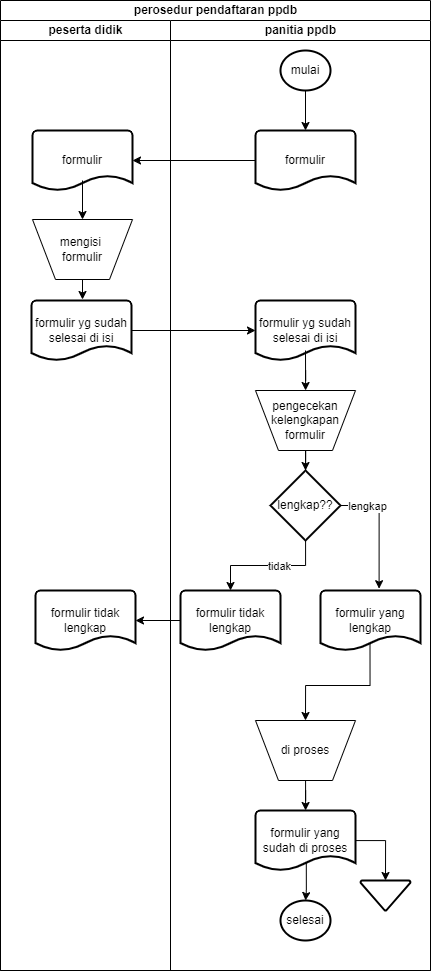

The diagram above was exported from draw.io. Its source (the exported page's mxGraphModel, read from the mxfile embedded in the PNG):
<mxGraphModel dx="1468" dy="911" grid="1" gridSize="10" guides="1" tooltips="1" connect="1" arrows="1" fold="1" page="1" pageScale="1" pageWidth="850" pageHeight="1100" math="0" shadow="0">
  <root>
    <mxCell id="0" />
    <mxCell id="1" parent="0" />
    <mxCell id="LRhagEkOMNuq9Yo1flrx-1" value="perosedur pendaftaran ppdb" style="swimlane;childLayout=stackLayout;resizeParent=1;resizeParentMax=0;startSize=20;html=1;" vertex="1" parent="1">
      <mxGeometry x="240" y="70" width="430" height="970" as="geometry" />
    </mxCell>
    <mxCell id="LRhagEkOMNuq9Yo1flrx-2" value="peserta didik" style="swimlane;startSize=20;html=1;" vertex="1" parent="LRhagEkOMNuq9Yo1flrx-1">
      <mxGeometry y="20" width="170" height="950" as="geometry" />
    </mxCell>
    <mxCell id="LRhagEkOMNuq9Yo1flrx-9" value="formulir" style="strokeWidth=2;html=1;shape=mxgraph.flowchart.document2;whiteSpace=wrap;size=0.25;" vertex="1" parent="LRhagEkOMNuq9Yo1flrx-2">
      <mxGeometry x="31.999999999999545" y="110" width="100" height="60" as="geometry" />
    </mxCell>
    <mxCell id="LRhagEkOMNuq9Yo1flrx-13" value="formulir yg sudah selesai di isi" style="strokeWidth=2;html=1;shape=mxgraph.flowchart.document2;whiteSpace=wrap;size=0.25;" vertex="1" parent="LRhagEkOMNuq9Yo1flrx-2">
      <mxGeometry x="30.999999999999545" y="280" width="100" height="60" as="geometry" />
    </mxCell>
    <mxCell id="LRhagEkOMNuq9Yo1flrx-30" value="formulir tidak lengkap" style="strokeWidth=2;html=1;shape=mxgraph.flowchart.document2;whiteSpace=wrap;size=0.25;" vertex="1" parent="LRhagEkOMNuq9Yo1flrx-2">
      <mxGeometry x="35" y="570" width="100" height="60" as="geometry" />
    </mxCell>
    <mxCell id="LRhagEkOMNuq9Yo1flrx-10" value="" style="edgeStyle=orthogonalEdgeStyle;rounded=0;orthogonalLoop=1;jettySize=auto;html=1;" edge="1" parent="LRhagEkOMNuq9Yo1flrx-1" source="LRhagEkOMNuq9Yo1flrx-5" target="LRhagEkOMNuq9Yo1flrx-9">
      <mxGeometry relative="1" as="geometry" />
    </mxCell>
    <mxCell id="LRhagEkOMNuq9Yo1flrx-3" value="panitia ppdb" style="swimlane;startSize=20;html=1;" vertex="1" parent="LRhagEkOMNuq9Yo1flrx-1">
      <mxGeometry x="170" y="20" width="260" height="950" as="geometry" />
    </mxCell>
    <mxCell id="LRhagEkOMNuq9Yo1flrx-5" value="formulir" style="strokeWidth=2;html=1;shape=mxgraph.flowchart.document2;whiteSpace=wrap;size=0.25;" vertex="1" parent="LRhagEkOMNuq9Yo1flrx-3">
      <mxGeometry x="84.99999999999955" y="110" width="100" height="60" as="geometry" />
    </mxCell>
    <mxCell id="LRhagEkOMNuq9Yo1flrx-8" value="" style="edgeStyle=orthogonalEdgeStyle;rounded=0;orthogonalLoop=1;jettySize=auto;html=1;" edge="1" parent="LRhagEkOMNuq9Yo1flrx-3" source="LRhagEkOMNuq9Yo1flrx-7" target="LRhagEkOMNuq9Yo1flrx-5">
      <mxGeometry relative="1" as="geometry" />
    </mxCell>
    <mxCell id="LRhagEkOMNuq9Yo1flrx-7" value="mulai" style="strokeWidth=2;html=1;shape=mxgraph.flowchart.start_2;whiteSpace=wrap;" vertex="1" parent="LRhagEkOMNuq9Yo1flrx-3">
      <mxGeometry x="109.99999999999955" y="30" width="50" height="40" as="geometry" />
    </mxCell>
    <mxCell id="LRhagEkOMNuq9Yo1flrx-17" value="pengecekan kelengkapan&lt;div&gt;formulir&lt;/div&gt;" style="verticalLabelPosition=middle;verticalAlign=middle;html=1;shape=trapezoid;perimeter=trapezoidPerimeter;whiteSpace=wrap;size=0.23;arcSize=10;flipV=1;labelPosition=center;align=center;" vertex="1" parent="LRhagEkOMNuq9Yo1flrx-3">
      <mxGeometry x="84.99999999999955" y="370" width="100" height="60" as="geometry" />
    </mxCell>
    <mxCell id="LRhagEkOMNuq9Yo1flrx-19" value="lengkap??" style="strokeWidth=2;html=1;shape=mxgraph.flowchart.decision;whiteSpace=wrap;" vertex="1" parent="LRhagEkOMNuq9Yo1flrx-3">
      <mxGeometry x="100" y="450" width="70" height="70" as="geometry" />
    </mxCell>
    <mxCell id="LRhagEkOMNuq9Yo1flrx-26" value="formulir tidak lengkap" style="strokeWidth=2;html=1;shape=mxgraph.flowchart.document2;whiteSpace=wrap;size=0.25;" vertex="1" parent="LRhagEkOMNuq9Yo1flrx-3">
      <mxGeometry x="10" y="570" width="100" height="60" as="geometry" />
    </mxCell>
    <mxCell id="LRhagEkOMNuq9Yo1flrx-15" value="formulir yg sudah selesai di isi" style="strokeWidth=2;html=1;shape=mxgraph.flowchart.document2;whiteSpace=wrap;size=0.25;" vertex="1" parent="LRhagEkOMNuq9Yo1flrx-3">
      <mxGeometry x="85" y="280" width="100" height="60" as="geometry" />
    </mxCell>
    <mxCell id="LRhagEkOMNuq9Yo1flrx-18" value="" style="edgeStyle=orthogonalEdgeStyle;rounded=0;orthogonalLoop=1;jettySize=auto;html=1;exitX=0.5;exitY=0.833;exitDx=0;exitDy=0;exitPerimeter=0;" edge="1" parent="LRhagEkOMNuq9Yo1flrx-3" source="LRhagEkOMNuq9Yo1flrx-15" target="LRhagEkOMNuq9Yo1flrx-17">
      <mxGeometry relative="1" as="geometry" />
    </mxCell>
    <mxCell id="LRhagEkOMNuq9Yo1flrx-53" value="" style="edgeStyle=orthogonalEdgeStyle;rounded=0;orthogonalLoop=1;jettySize=auto;html=1;" edge="1" parent="LRhagEkOMNuq9Yo1flrx-3" source="LRhagEkOMNuq9Yo1flrx-33" target="LRhagEkOMNuq9Yo1flrx-51">
      <mxGeometry relative="1" as="geometry" />
    </mxCell>
    <mxCell id="LRhagEkOMNuq9Yo1flrx-33" value="di proses" style="verticalLabelPosition=middle;verticalAlign=middle;html=1;shape=trapezoid;perimeter=trapezoidPerimeter;whiteSpace=wrap;size=0.23;arcSize=10;flipV=1;labelPosition=center;align=center;" vertex="1" parent="LRhagEkOMNuq9Yo1flrx-3">
      <mxGeometry x="85" y="700" width="100" height="60" as="geometry" />
    </mxCell>
    <mxCell id="LRhagEkOMNuq9Yo1flrx-43" style="edgeStyle=orthogonalEdgeStyle;rounded=0;orthogonalLoop=1;jettySize=auto;html=1;entryX=0.5;entryY=0;entryDx=0;entryDy=0;exitX=0.495;exitY=0.841;exitDx=0;exitDy=0;exitPerimeter=0;" edge="1" parent="LRhagEkOMNuq9Yo1flrx-3" source="LRhagEkOMNuq9Yo1flrx-41" target="LRhagEkOMNuq9Yo1flrx-33">
      <mxGeometry relative="1" as="geometry" />
    </mxCell>
    <mxCell id="LRhagEkOMNuq9Yo1flrx-41" value="formulir yang lengkap" style="strokeWidth=2;html=1;shape=mxgraph.flowchart.document2;whiteSpace=wrap;size=0.25;" vertex="1" parent="LRhagEkOMNuq9Yo1flrx-3">
      <mxGeometry x="150" y="570" width="100" height="60" as="geometry" />
    </mxCell>
    <mxCell id="LRhagEkOMNuq9Yo1flrx-46" style="edgeStyle=orthogonalEdgeStyle;rounded=0;orthogonalLoop=1;jettySize=auto;html=1;entryX=0.5;entryY=0;entryDx=0;entryDy=0;entryPerimeter=0;" edge="1" parent="LRhagEkOMNuq9Yo1flrx-3" source="LRhagEkOMNuq9Yo1flrx-19" target="LRhagEkOMNuq9Yo1flrx-26">
      <mxGeometry relative="1" as="geometry" />
    </mxCell>
    <mxCell id="LRhagEkOMNuq9Yo1flrx-49" value="tidak" style="edgeLabel;html=1;align=center;verticalAlign=middle;resizable=0;points=[];" vertex="1" connectable="0" parent="LRhagEkOMNuq9Yo1flrx-46">
      <mxGeometry x="-0.1649" relative="1" as="geometry">
        <mxPoint as="offset" />
      </mxGeometry>
    </mxCell>
    <mxCell id="LRhagEkOMNuq9Yo1flrx-47" style="edgeStyle=orthogonalEdgeStyle;rounded=0;orthogonalLoop=1;jettySize=auto;html=1;entryX=0.5;entryY=0;entryDx=0;entryDy=0;entryPerimeter=0;" edge="1" parent="LRhagEkOMNuq9Yo1flrx-3" source="LRhagEkOMNuq9Yo1flrx-17" target="LRhagEkOMNuq9Yo1flrx-19">
      <mxGeometry relative="1" as="geometry" />
    </mxCell>
    <mxCell id="LRhagEkOMNuq9Yo1flrx-48" style="edgeStyle=orthogonalEdgeStyle;rounded=0;orthogonalLoop=1;jettySize=auto;html=1;entryX=0.586;entryY=-0.03;entryDx=0;entryDy=0;entryPerimeter=0;" edge="1" parent="LRhagEkOMNuq9Yo1flrx-3" source="LRhagEkOMNuq9Yo1flrx-19" target="LRhagEkOMNuq9Yo1flrx-41">
      <mxGeometry relative="1" as="geometry">
        <Array as="points">
          <mxPoint x="209" y="485" />
        </Array>
      </mxGeometry>
    </mxCell>
    <mxCell id="LRhagEkOMNuq9Yo1flrx-50" value="lengkap" style="edgeLabel;html=1;align=center;verticalAlign=middle;resizable=0;points=[];" vertex="1" connectable="0" parent="LRhagEkOMNuq9Yo1flrx-48">
      <mxGeometry x="-0.5821" relative="1" as="geometry">
        <mxPoint as="offset" />
      </mxGeometry>
    </mxCell>
    <mxCell id="LRhagEkOMNuq9Yo1flrx-54" value="" style="edgeStyle=orthogonalEdgeStyle;rounded=0;orthogonalLoop=1;jettySize=auto;html=1;exitX=0.508;exitY=0.867;exitDx=0;exitDy=0;exitPerimeter=0;" edge="1" parent="LRhagEkOMNuq9Yo1flrx-3" source="LRhagEkOMNuq9Yo1flrx-51" target="LRhagEkOMNuq9Yo1flrx-52">
      <mxGeometry relative="1" as="geometry" />
    </mxCell>
    <mxCell id="LRhagEkOMNuq9Yo1flrx-51" value="formulir yang sudah di proses" style="strokeWidth=2;html=1;shape=mxgraph.flowchart.document2;whiteSpace=wrap;size=0.25;" vertex="1" parent="LRhagEkOMNuq9Yo1flrx-3">
      <mxGeometry x="85" y="790" width="100" height="60" as="geometry" />
    </mxCell>
    <mxCell id="LRhagEkOMNuq9Yo1flrx-52" value="selesai" style="strokeWidth=2;html=1;shape=mxgraph.flowchart.start_2;whiteSpace=wrap;" vertex="1" parent="LRhagEkOMNuq9Yo1flrx-3">
      <mxGeometry x="109.99999999999955" y="880" width="50" height="40" as="geometry" />
    </mxCell>
    <mxCell id="LRhagEkOMNuq9Yo1flrx-55" value="" style="strokeWidth=2;html=1;shape=mxgraph.flowchart.merge_or_storage;whiteSpace=wrap;" vertex="1" parent="LRhagEkOMNuq9Yo1flrx-3">
      <mxGeometry x="190" y="860" width="50" height="30" as="geometry" />
    </mxCell>
    <mxCell id="LRhagEkOMNuq9Yo1flrx-56" style="edgeStyle=orthogonalEdgeStyle;rounded=0;orthogonalLoop=1;jettySize=auto;html=1;entryX=0.5;entryY=0;entryDx=0;entryDy=0;entryPerimeter=0;" edge="1" parent="LRhagEkOMNuq9Yo1flrx-3" source="LRhagEkOMNuq9Yo1flrx-51" target="LRhagEkOMNuq9Yo1flrx-55">
      <mxGeometry relative="1" as="geometry" />
    </mxCell>
    <mxCell id="LRhagEkOMNuq9Yo1flrx-16" value="" style="edgeStyle=orthogonalEdgeStyle;rounded=0;orthogonalLoop=1;jettySize=auto;html=1;" edge="1" parent="LRhagEkOMNuq9Yo1flrx-1" source="LRhagEkOMNuq9Yo1flrx-13" target="LRhagEkOMNuq9Yo1flrx-15">
      <mxGeometry relative="1" as="geometry" />
    </mxCell>
    <mxCell id="LRhagEkOMNuq9Yo1flrx-32" value="" style="edgeStyle=orthogonalEdgeStyle;rounded=0;orthogonalLoop=1;jettySize=auto;html=1;" edge="1" parent="LRhagEkOMNuq9Yo1flrx-1" source="LRhagEkOMNuq9Yo1flrx-26" target="LRhagEkOMNuq9Yo1flrx-30">
      <mxGeometry relative="1" as="geometry" />
    </mxCell>
    <mxCell id="LRhagEkOMNuq9Yo1flrx-40" value="" style="edgeStyle=orthogonalEdgeStyle;rounded=0;orthogonalLoop=1;jettySize=auto;html=1;" edge="1" parent="1" source="LRhagEkOMNuq9Yo1flrx-11" target="LRhagEkOMNuq9Yo1flrx-13">
      <mxGeometry relative="1" as="geometry" />
    </mxCell>
    <mxCell id="LRhagEkOMNuq9Yo1flrx-11" value="mengisi&amp;nbsp;&lt;div&gt;formulir&lt;/div&gt;" style="verticalLabelPosition=middle;verticalAlign=middle;html=1;shape=trapezoid;perimeter=trapezoidPerimeter;whiteSpace=wrap;size=0.23;arcSize=10;flipV=1;labelPosition=center;align=center;" vertex="1" parent="1">
      <mxGeometry x="272" y="289" width="100" height="60" as="geometry" />
    </mxCell>
    <mxCell id="LRhagEkOMNuq9Yo1flrx-12" value="" style="edgeStyle=orthogonalEdgeStyle;rounded=0;orthogonalLoop=1;jettySize=auto;html=1;exitX=0.5;exitY=0.833;exitDx=0;exitDy=0;exitPerimeter=0;" edge="1" parent="1" source="LRhagEkOMNuq9Yo1flrx-9" target="LRhagEkOMNuq9Yo1flrx-11">
      <mxGeometry relative="1" as="geometry" />
    </mxCell>
  </root>
</mxGraphModel>